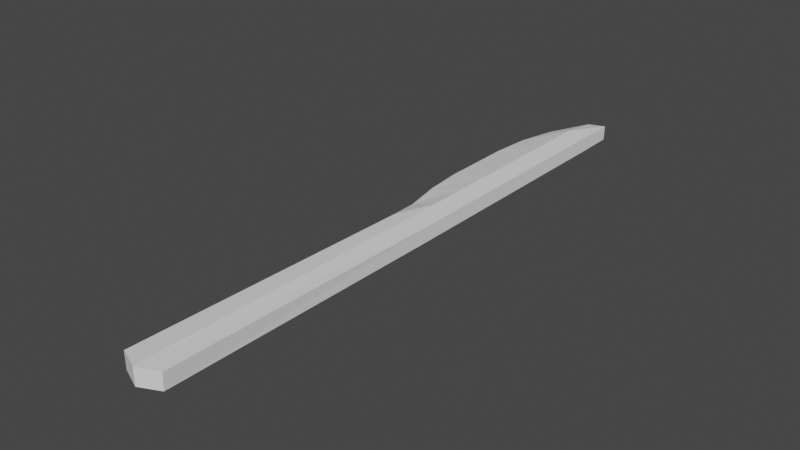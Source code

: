 # Source: LudumDareKnife.blend  (saved by Blender 3.4.6; exported with 4.5.12 LTS)
import bpy
from mathutils import Matrix  # noqa: F401  (used for matrix-valued properties, if any)

bpy.ops.wm.read_factory_settings(use_empty=True)
scene = bpy.context.scene
scene.name = 'Scene'

# ---- collections
col_collection = bpy.data.collections.new('Collection'); scene.collection.children.link(col_collection)

# ---- world
world_world = bpy.data.worlds.new('World'); scene.world = world_world
world_world.use_nodes = True; world_world.node_tree.nodes.clear()
_N = world_world.node_tree.nodes; _L = world_world.node_tree.links
n0 = _N.new('ShaderNodeOutputWorld'); n0.name = 'World Output'; n0.location = (300, 300)
n1 = _N.new('ShaderNodeBackground'); n1.name = 'Background'; n1.location = (10, 300)
n1.inputs[0].default_value = (0.05088, 0.05088, 0.05088, 1.0)
_L.new(n1.outputs[0], n0.inputs[0])
n0.is_active_output = True
world_world.color = (0.05088, 0.05088, 0.05088)
world_world.use_sun_shadow = False
world_world.sun_shadow_jitter_overblur = 0.0

# ---- meshes
me_cylinder_009 = bpy.data.meshes.new('Cylinder.009')
me_cylinder_009.from_pydata([(0.03407, -0.1497, 0.04242), (0.000588, -0.1495, 0.04677), (-0.02814, -0.15, 0.04455), (0.03434, -0.6502, 0.04791), (0.0003107, -0.6669, 0.05041), (-0.0383, -0.6504, 0.04793), (0.03478, -0.1517, 0.01744), (0.0009777, -0.1521, 0.006082), (-0.0283, -0.1505, 0.009517), (0.03405, -0.0848, 0.04245), (0.03343, -0.6506, 0.01963), (0.0004499, -0.6673, 0.02069), (-0.03727, -0.6508, 0.01953), (-0.04365, -0.08535, 0.03297), (-0.05296, -0.08765, 0.0212), (0.03493, -0.08672, 0.01763), (0.0009299, -0.08721, 0.006079), (0.0003374, -0.08468, 0.04676), (0.03479, 0.3029, 0.01745), (0.000605, 0.3026, 0.006086), (3.075e-05, 0.305, 0.04672), (0.03394, 0.3048, 0.04256), (-0.04142, 0.306, 0.03264), (-0.05047, 0.3044, 0.02156), (-0.07195, 0.1731, 0.02204), (-0.06157, 0.1749, 0.03341), (0.03405, 0.1748, 0.04245), (0.0003784, 0.1749, 0.04676), (0.0009768, 0.1724, 0.006081), (0.03493, 0.1729, 0.01763), (0.0003784, 0.04508, 0.04676), (0.0009766, 0.04258, 0.006081), (0.03493, 0.04311, 0.01763), (-0.07195, 0.0429, 0.02207), (-0.06155, 0.04495, 0.03342), (0.03405, 0.04502, 0.04245), (0.03405, -0.01989, 0.04245), (-0.05598, -0.02015, 0.0334), (-0.06634, -0.02243, 0.02213), (0.000315, -0.01987, 0.04676), (0.0009297, -0.02236, 0.006079), (0.03493, -0.02181, 0.01763), (0.03493, 0.2378, 0.01763), (0.0009251, 0.2374, 0.006079), (0.0003069, 0.2399, 0.04676), (-0.06632, 0.2385, 0.02207), (-0.05608, 0.2401, 0.03335), (0.03405, 0.2398, 0.04245), (0.03405, 0.1099, 0.04245), (0.03493, 0.108, 0.01763), (0.000986, 0.1075, 0.006082), (-0.06152, 0.1099, 0.03343), (0.0003908, 0.11, 0.04676), (-0.07194, 0.108, 0.02202), (-0.001293, 0.3715, 0.02074), (0.03397, 0.3703, 0.01768), (-0.001115, 0.3732, 0.03709), (0.03322, 0.3726, 0.04185)], [], [(1, 2, 5, 4), (0, 1, 4, 3), (7, 11, 12, 8), (6, 10, 11, 7), (1, 0, 9, 17), (7, 8, 14, 16), (3, 4, 11, 10), (4, 5, 12, 11), (5, 2, 8, 12), (0, 3, 10, 6), (8, 2, 13, 14), (2, 1, 17, 13), (6, 7, 16, 15), (0, 6, 15, 9), (44, 47, 21, 20), (43, 45, 23, 19), (45, 46, 22, 23), (46, 44, 20, 22), (42, 43, 19, 18), (47, 42, 18, 21), (52, 48, 26, 27), (50, 53, 24, 28), (53, 51, 25, 24), (51, 52, 27, 25), (49, 50, 28, 29), (48, 49, 29, 26), (39, 36, 35, 30), (40, 38, 33, 31), (38, 37, 34, 33), (37, 39, 30, 34), (41, 40, 31, 32), (36, 41, 32, 35), (17, 9, 36, 39), (16, 14, 38, 40), (14, 13, 37, 38), (13, 17, 39, 37), (15, 16, 40, 41), (9, 15, 41, 36), (27, 26, 47, 44), (28, 24, 45, 43), (24, 25, 46, 45), (25, 27, 44, 46), (29, 28, 43, 42), (26, 29, 42, 47), (30, 35, 48, 52), (31, 33, 53, 50), (33, 34, 51, 53), (34, 30, 52, 51), (32, 31, 50, 49), (35, 32, 49, 48), (54, 56, 57, 55), (20, 21, 57, 56), (19, 23, 54), (23, 22, 56, 54), (22, 20, 56), (18, 19, 54, 55), (21, 18, 55, 57)])
_uv = me_cylinder_009.uv_layers.new(name='UVMap')
_uv.uv.foreach_set('vector', [0.25, 0.01, 0.1582, 0.02827, 0.1582, 0.02827, 0.25, 0.01, 0.3418, 0.02827, 0.25, 0.01, 0.25, 0.01, 0.3418, 0.02827, 0.25, 0.01, 0.25, 0.01, 0.1582, 0.02827, 0.1582, 0.02827, 0.3418, 0.02827, 0.3418, 0.02827, 0.25, 0.01, 0.25, 0.01, 0.25, 0.01, 0.3418, 0.02827, 0.3418, 0.02827, 0.25, 0.01, 0.25, 0.01, 0.1582, 0.02827, 0.1582, 0.02827, 0.25, 0.01, 0.3418, 0.02827, 0.25, 0.01, 0.25, 0.01, 0.3418, 0.02827, 0.25, 0.01, 0.1582, 0.02827, 0.1582, 0.02827, 0.25, 0.01, 0.1582, 0.02827, 0.1582, 0.02827, 0.1582, 0.02827, 0.1582, 0.02827, 0.3418, 0.02827, 0.3418, 0.02827, 0.3418, 0.02827, 0.3418, 0.02827, 0.1582, 0.02827, 0.1582, 0.02827, 0.1582, 0.02827, 0.1582, 0.02827, 0.1582, 0.02827, 0.25, 0.01, 0.25, 0.01, 0.1582, 0.02827, 0.3418, 0.02827, 0.25, 0.01, 0.25, 0.01, 0.3418, 0.02827, 0.3418, 0.02827, 0.3418, 0.02827, 0.3418, 0.02827, 0.3418, 0.02827, 0.25, 0.01, 0.3418, 0.02827, 0.3418, 0.02827, 0.25, 0.01, 0.25, 0.01, 0.1582, 0.02827, 0.1582, 0.02827, 0.25, 0.01, 0.1582, 0.02827, 0.1582, 0.02827, 0.1582, 0.02827, 0.1582, 0.02827, 0.1582, 0.02827, 0.25, 0.01, 0.25, 0.01, 0.1582, 0.02827, 0.3418, 0.02827, 0.25, 0.01, 0.25, 0.01, 0.3418, 0.02827, 0.3418, 0.02827, 0.3418, 0.02827, 0.3418, 0.02827, 0.3418, 0.02827, 0.25, 0.01, 0.3418, 0.02827, 0.3418, 0.02827, 0.25, 0.01, 0.25, 0.01, 0.1582, 0.02827, 0.1582, 0.02827, 0.25, 0.01, 0.1582, 0.02827, 0.1582, 0.02827, 0.1582, 0.02827, 0.1582, 0.02827, 0.1582, 0.02827, 0.25, 0.01, 0.25, 0.01, 0.1582, 0.02827, 0.3418, 0.02827, 0.25, 0.01, 0.25, 0.01, 0.3418, 0.02827, 0.3418, 0.02827, 0.3418, 0.02827, 0.3418, 0.02827, 0.3418, 0.02827, 0.25, 0.01, 0.3418, 0.02827, 0.3418, 0.02827, 0.25, 0.01, 0.25, 0.01, 0.1582, 0.02827, 0.1582, 0.02827, 0.25, 0.01, 0.1582, 0.02827, 0.1582, 0.02827, 0.1582, 0.02827, 0.1582, 0.02827, 0.1582, 0.02827, 0.25, 0.01, 0.25, 0.01, 0.1582, 0.02827, 0.3418, 0.02827, 0.25, 0.01, 0.25, 0.01, 0.3418, 0.02827, 0.3418, 0.02827, 0.3418, 0.02827, 0.3418, 0.02827, 0.3418, 0.02827, 0.25, 0.01, 0.3418, 0.02827, 0.3418, 0.02827, 0.25, 0.01, 0.25, 0.01, 0.1582, 0.02827, 0.1582, 0.02827, 0.25, 0.01, 0.1582, 0.02827, 0.1582, 0.02827, 0.1582, 0.02827, 0.1582, 0.02827, 0.1582, 0.02827, 0.25, 0.01, 0.25, 0.01, 0.1582, 0.02827, 0.3418, 0.02827, 0.25, 0.01, 0.25, 0.01, 0.3418, 0.02827, 0.3418, 0.02827, 0.3418, 0.02827, 0.3418, 0.02827, 0.3418, 0.02827, 0.25, 0.01, 0.3418, 0.02827, 0.3418, 0.02827, 0.25, 0.01, 0.25, 0.01, 0.1582, 0.02827, 0.1582, 0.02827, 0.25, 0.01, 0.1582, 0.02827, 0.1582, 0.02827, 0.1582, 0.02827, 0.1582, 0.02827, 0.1582, 0.02827, 0.25, 0.01, 0.25, 0.01, 0.1582, 0.02827, 0.3418, 0.02827, 0.25, 0.01, 0.25, 0.01, 0.3418, 0.02827, 0.3418, 0.02827, 0.3418, 0.02827, 0.3418, 0.02827, 0.3418, 0.02827, 0.25, 0.01, 0.3418, 0.02827, 0.3418, 0.02827, 0.25, 0.01, 0.25, 0.01, 0.1582, 0.02827, 0.1582, 0.02827, 0.25, 0.01, 0.1582, 0.02827, 0.1582, 0.02827, 0.1582, 0.02827, 0.1582, 0.02827, 0.1582, 0.02827, 0.25, 0.01, 0.25, 0.01, 0.1582, 0.02827, 0.3418, 0.02827, 0.25, 0.01, 0.25, 0.01, 0.3418, 0.02827, 0.3418, 0.02827, 0.3418, 0.02827, 0.3418, 0.02827, 0.3418, 0.02827, 0.1582, 0.02827, 0.25, 0.01, 0.3418, 0.02827, 0.3418, 0.02827, 0.25, 0.01, 0.3418, 0.02827, 0.3418, 0.02827, 0.25, 0.01, 0.25, 0.01, 0.1582, 0.02827, 0.25, 0.01, 0.1582, 0.02827, 0.1582, 0.02827, 0.1582, 0.02827, 0.1582, 0.02827, 0.1582, 0.02827, 0.25, 0.01, 0.1582, 0.02827, 0.3418, 0.02827, 0.25, 0.01, 0.25, 0.01, 0.3418, 0.02827, 0.3418, 0.02827, 0.3418, 0.02827, 0.3418, 0.02827, 0.3418, 0.02827])
me_cylinder_009.update()

# ---- objects
ob_knife = bpy.data.objects.new('Knife', me_cylinder_009)

# ---- transforms, parenting, visibility, modifiers, constraints
ob_knife.location = (0.0, 0.0, 0.0)
ob_knife.scale = (0.2624, 0.2624, 0.2624)

# ---- collection membership
col_collection.objects.link(ob_knife)

# ---- scene / render settings (as saved in the file)
scene.frame_start = 1; scene.frame_end = 250; scene.frame_set(1)
scene.render.engine = 'BLENDER_EEVEE_NEXT'
scene.cycles.sampling_pattern = 'TABULATED_SOBOL'
scene.cycles.use_light_tree = False
scene.view_settings.view_transform = 'Filmic'
bpy.context.view_layer.update()

# ---- added for rendering (the .blend has no active camera and no usable light): camera, sun
cam_auto = bpy.data.cameras.new('AutoCamera')
cam_auto.lens = 50.0
cam_auto.sensor_width = 36.0
cam_auto.clip_end = 1000.0
ob_auto_camera = bpy.data.objects.new('AutoCamera', cam_auto)
scene.collection.objects.link(ob_auto_camera)
ob_auto_camera.location = (0.249279, -0.343542, 0.21072)
ob_auto_camera.rotation_euler = (1.09748, -7.21219e-08, 0.694738)
scene.camera = ob_auto_camera
light_auto_sun = bpy.data.lights.new('AutoSun', 'SUN')
light_auto_sun.energy = 3.0
light_auto_sun.angle = 0.0523599
ob_auto_sun = bpy.data.objects.new('AutoSun', light_auto_sun)
scene.collection.objects.link(ob_auto_sun)
ob_auto_sun.rotation_euler = (0.872665, 0.174533, 0.523599)
bpy.context.view_layer.update()
